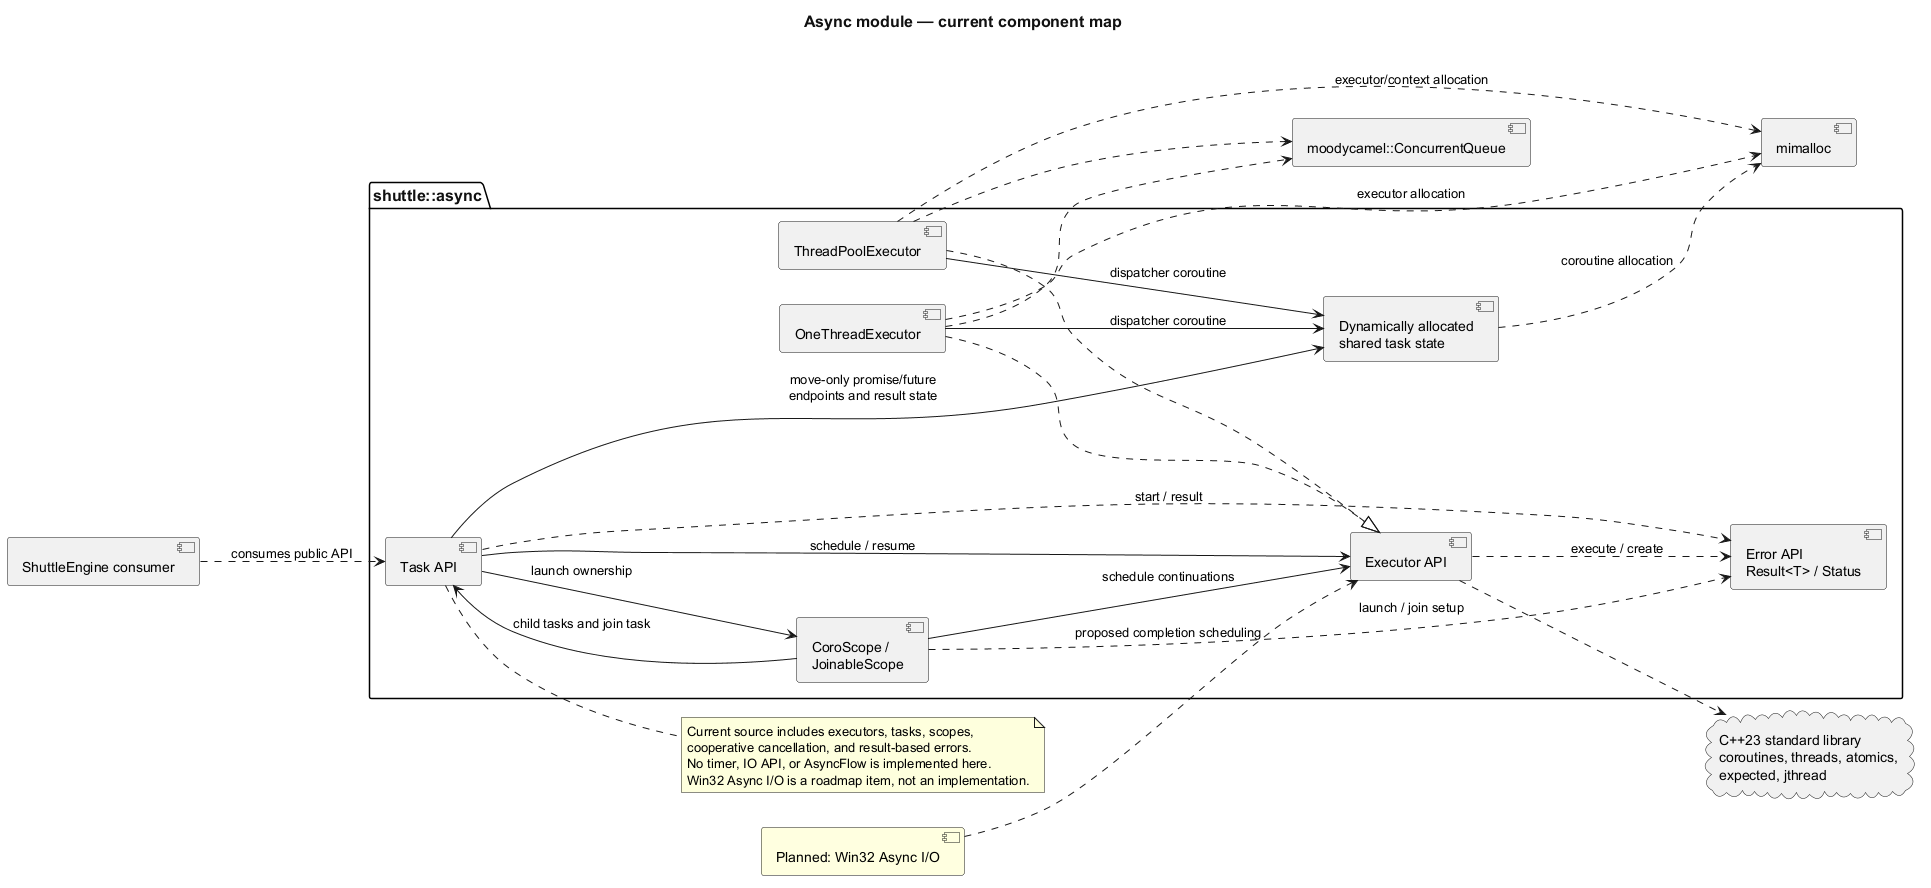

The diagram above was rendered by PlantUML. Its source (embedded in the PNG):
@startuml
title Async module — current component map

left to right direction
<style>
document {
  BackgroundColor #FFFFFF
}
title {
  FontSize 16
  FontColor #111111
}
</style>

package "shuttle::async" {
  component "Task API" as TaskApi
  component "Dynamically allocated\nshared task state" as CoroutineState
  component "Executor API" as ExecutorApi
  component "ThreadPoolExecutor" as ThreadPool
  component "OneThreadExecutor" as OneThread
  component "CoroScope /\nJoinableScope" as Scopes
  component "Error API\nResult<T> / Status" as Errors

  TaskApi --> CoroutineState : move-only promise/future\nendpoints and result state
  TaskApi --> Scopes : launch ownership
  TaskApi --> ExecutorApi : schedule / resume
  Scopes --> TaskApi : child tasks and join task
  Scopes --> ExecutorApi : schedule continuations
  ThreadPool ..|> ExecutorApi
  OneThread ..|> ExecutorApi
  ThreadPool --> CoroutineState : dispatcher coroutine
  OneThread --> CoroutineState : dispatcher coroutine
  TaskApi ..> Errors : start / result
  ExecutorApi ..> Errors : execute / create
  Scopes ..> Errors : launch / join setup
}

cloud "C++23 standard library\ncoroutines, threads, atomics,\nexpected, jthread" as Std
component "moodycamel::ConcurrentQueue" as ConcurrentQueue
component "mimalloc" as Mimalloc
component "ShuttleEngine consumer" as Engine
component "Planned: Win32 Async I/O" as WinIO #LightYellow

ExecutorApi ..> Std
ThreadPool ..> ConcurrentQueue
OneThread ..> ConcurrentQueue
CoroutineState ..> Mimalloc : coroutine allocation
ThreadPool ..> Mimalloc : executor/context allocation
OneThread ..> Mimalloc : executor allocation
Engine ..> TaskApi : consumes public API
WinIO ..> ExecutorApi : proposed completion scheduling

note right of TaskApi
  Current source includes executors, tasks, scopes,
  cooperative cancellation, and result-based errors.
  No timer, IO API, or AsyncFlow is implemented here.
  Win32 Async I/O is a roadmap item, not an implementation.
end note
@enduml